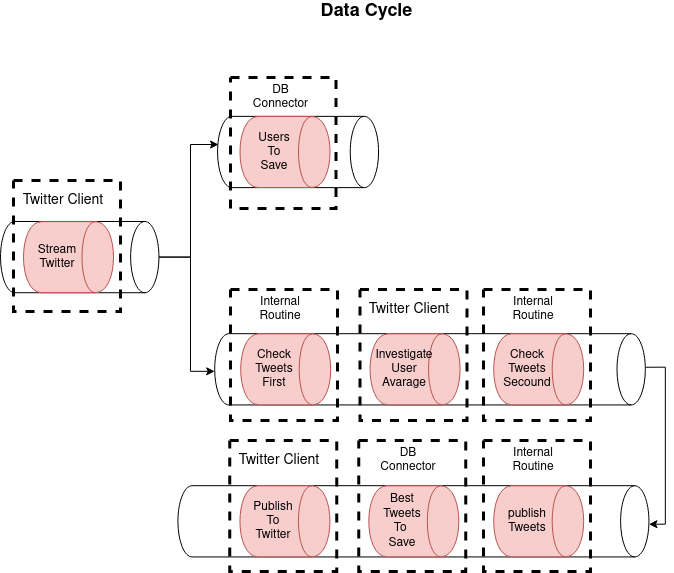

The diagram above was exported from draw.io. Its source (the exported page's mxGraphModel, read from the mxfile embedded in the PNG):
<mxGraphModel dx="1125" dy="639" grid="1" gridSize="10" guides="1" tooltips="1" connect="1" arrows="1" fold="1" page="1" pageScale="1" pageWidth="850" pageHeight="1100" math="0" shadow="0">
  <root>
    <mxCell id="0" />
    <mxCell id="1" parent="0" />
    <mxCell id="2N1LofwMysvJKHvnCial-42" style="edgeStyle=orthogonalEdgeStyle;rounded=0;orthogonalLoop=1;jettySize=auto;html=1;entryX=0.541;entryY=0;entryDx=0;entryDy=0;entryPerimeter=0;exitX=0.471;exitY=-0.001;exitDx=0;exitDy=0;exitPerimeter=0;" edge="1" parent="1" source="2N1LofwMysvJKHvnCial-11" target="2N1LofwMysvJKHvnCial-40">
      <mxGeometry relative="1" as="geometry" />
    </mxCell>
    <mxCell id="2N1LofwMysvJKHvnCial-11" value="" style="shape=cylinder2;whiteSpace=wrap;html=1;boundedLbl=1;backgroundOutline=1;size=14.171666666666738;rotation=90;" vertex="1" parent="1">
      <mxGeometry x="470.88" y="432.5" width="71.25" height="430.63" as="geometry" />
    </mxCell>
    <mxCell id="2N1LofwMysvJKHvnCial-21" value="" style="group" vertex="1" connectable="0" parent="1">
      <mxGeometry x="307" y="568" width="107" height="131" as="geometry" />
    </mxCell>
    <mxCell id="2N1LofwMysvJKHvnCial-22" value="" style="rounded=0;whiteSpace=wrap;html=1;dashed=1;fillColor=none;strokeWidth=3;" vertex="1" parent="2N1LofwMysvJKHvnCial-21">
      <mxGeometry width="107" height="131" as="geometry" />
    </mxCell>
    <mxCell id="2N1LofwMysvJKHvnCial-23" value="&lt;div&gt;Internal&lt;/div&gt;&lt;div&gt;Routine&lt;br&gt;&lt;/div&gt;" style="text;html=1;strokeColor=none;fillColor=none;align=center;verticalAlign=middle;whiteSpace=wrap;rounded=0;" vertex="1" parent="2N1LofwMysvJKHvnCial-21">
      <mxGeometry x="5" y="10" width="90" height="20" as="geometry" />
    </mxCell>
    <mxCell id="2N1LofwMysvJKHvnCial-8" value="" style="shape=cylinder2;whiteSpace=wrap;html=1;boundedLbl=1;backgroundOutline=1;size=14.171666666666738;rotation=90;" vertex="1" parent="1">
      <mxGeometry x="338.94" y="350" width="71.25" height="161" as="geometry" />
    </mxCell>
    <mxCell id="2N1LofwMysvJKHvnCial-16" value="" style="group" vertex="1" connectable="0" parent="1">
      <mxGeometry x="307" y="365" width="105.5" height="131" as="geometry" />
    </mxCell>
    <mxCell id="2N1LofwMysvJKHvnCial-14" value="" style="rounded=0;whiteSpace=wrap;html=1;dashed=1;fillColor=none;strokeWidth=3;" vertex="1" parent="2N1LofwMysvJKHvnCial-16">
      <mxGeometry y="-9" width="105.5" height="131" as="geometry" />
    </mxCell>
    <mxCell id="2N1LofwMysvJKHvnCial-15" value="&lt;div&gt;DB&lt;/div&gt;&lt;div&gt;Connector&lt;br&gt;&lt;/div&gt;" style="text;html=1;strokeColor=none;fillColor=none;align=center;verticalAlign=middle;whiteSpace=wrap;rounded=0;" vertex="1" parent="2N1LofwMysvJKHvnCial-16">
      <mxGeometry x="5.91588785046729" y="1" width="88.73831775700936" height="20" as="geometry" />
    </mxCell>
    <mxCell id="2N1LofwMysvJKHvnCial-10" value="" style="edgeStyle=orthogonalEdgeStyle;rounded=0;orthogonalLoop=1;jettySize=auto;html=1;entryX=0.395;entryY=0.994;entryDx=0;entryDy=0;entryPerimeter=0;" edge="1" parent="1" source="2N1LofwMysvJKHvnCial-4" target="2N1LofwMysvJKHvnCial-8">
      <mxGeometry relative="1" as="geometry">
        <Array as="points">
          <mxPoint x="267" y="536" />
          <mxPoint x="267" y="423" />
        </Array>
      </mxGeometry>
    </mxCell>
    <mxCell id="2N1LofwMysvJKHvnCial-28" style="edgeStyle=orthogonalEdgeStyle;rounded=0;orthogonalLoop=1;jettySize=auto;html=1;entryX=0.528;entryY=1;entryDx=0;entryDy=0;entryPerimeter=0;" edge="1" parent="1" source="2N1LofwMysvJKHvnCial-4" target="2N1LofwMysvJKHvnCial-11">
      <mxGeometry relative="1" as="geometry">
        <Array as="points">
          <mxPoint x="267" y="536" />
          <mxPoint x="267" y="650" />
        </Array>
      </mxGeometry>
    </mxCell>
    <mxCell id="2N1LofwMysvJKHvnCial-4" value="" style="shape=cylinder2;whiteSpace=wrap;html=1;boundedLbl=1;backgroundOutline=1;size=14.171666666666738;rotation=90;" vertex="1" parent="1">
      <mxGeometry x="120.61000000000001" y="456.4" width="71.25" height="158.44" as="geometry" />
    </mxCell>
    <mxCell id="2N1LofwMysvJKHvnCial-1" value="" style="rounded=0;whiteSpace=wrap;html=1;dashed=1;fillColor=none;strokeWidth=3;" vertex="1" parent="1">
      <mxGeometry x="90" y="459" width="107" height="131" as="geometry" />
    </mxCell>
    <mxCell id="OQ0SmV5X14LkfV_zuxIc-90" value="&lt;font style=&quot;font-size: 18px&quot;&gt;&lt;b&gt;Data Cycle&lt;/b&gt;&lt;/font&gt;" style="text;html=1;strokeColor=none;fillColor=none;align=center;verticalAlign=middle;whiteSpace=wrap;rounded=0;dashed=1;" parent="1" vertex="1">
      <mxGeometry x="386.25" y="280" width="115" height="20" as="geometry" />
    </mxCell>
    <mxCell id="2N1LofwMysvJKHvnCial-2" value="&lt;font style=&quot;font-size: 14px&quot;&gt;Twitter Client&lt;/font&gt;" style="text;html=1;strokeColor=none;fillColor=none;align=center;verticalAlign=middle;whiteSpace=wrap;rounded=0;" vertex="1" parent="1">
      <mxGeometry x="95" y="469" width="90" height="20" as="geometry" />
    </mxCell>
    <mxCell id="2N1LofwMysvJKHvnCial-6" value="&lt;div&gt;Stream&lt;/div&gt;&lt;div&gt;Twitter&lt;/div&gt;" style="shape=cylinder;whiteSpace=wrap;html=1;boundedLbl=1;backgroundOutline=1;direction=south;fillColor=#f8cecc;strokeColor=#b85450;" vertex="1" parent="1">
      <mxGeometry x="100" y="500.13" width="90" height="71" as="geometry" />
    </mxCell>
    <mxCell id="2N1LofwMysvJKHvnCial-13" value="&lt;div&gt;Users&lt;/div&gt;&lt;div&gt;To&lt;/div&gt;&lt;div&gt;Save&lt;br&gt;&lt;/div&gt;" style="shape=cylinder;whiteSpace=wrap;html=1;boundedLbl=1;backgroundOutline=1;direction=south;fillColor=#f8cecc;strokeColor=#b85450;" vertex="1" parent="1">
      <mxGeometry x="316.5" y="395" width="90" height="71" as="geometry" />
    </mxCell>
    <mxCell id="2N1LofwMysvJKHvnCial-20" value="&lt;div&gt;Check&lt;/div&gt;&lt;div&gt;Tweets&lt;/div&gt;&lt;div&gt;First&lt;br&gt;&lt;/div&gt;" style="shape=cylinder;whiteSpace=wrap;html=1;boundedLbl=1;backgroundOutline=1;direction=south;fillColor=#f8cecc;strokeColor=#b85450;" vertex="1" parent="1">
      <mxGeometry x="317.19" y="612.3199999999999" width="90" height="71" as="geometry" />
    </mxCell>
    <mxCell id="2N1LofwMysvJKHvnCial-24" value="" style="group" vertex="1" connectable="0" parent="1">
      <mxGeometry x="436.38" y="568" width="107" height="131" as="geometry" />
    </mxCell>
    <mxCell id="2N1LofwMysvJKHvnCial-25" value="" style="rounded=0;whiteSpace=wrap;html=1;dashed=1;fillColor=none;strokeWidth=3;" vertex="1" parent="2N1LofwMysvJKHvnCial-24">
      <mxGeometry width="107" height="131" as="geometry" />
    </mxCell>
    <mxCell id="2N1LofwMysvJKHvnCial-26" value="&lt;font style=&quot;font-size: 14px&quot;&gt;Twitter Client&lt;/font&gt;" style="text;html=1;strokeColor=none;fillColor=none;align=center;verticalAlign=middle;whiteSpace=wrap;rounded=0;" vertex="1" parent="2N1LofwMysvJKHvnCial-24">
      <mxGeometry x="5" y="10" width="90" height="20" as="geometry" />
    </mxCell>
    <mxCell id="2N1LofwMysvJKHvnCial-27" value="&lt;div&gt;Investigate&lt;/div&gt;&lt;div&gt;User&lt;/div&gt;&lt;div&gt;Avarage&lt;br&gt;&lt;/div&gt;" style="shape=cylinder;whiteSpace=wrap;html=1;boundedLbl=1;backgroundOutline=1;direction=south;fillColor=#f8cecc;strokeColor=#b85450;" vertex="1" parent="1">
      <mxGeometry x="446.56999999999994" y="612.3199999999999" width="90" height="71" as="geometry" />
    </mxCell>
    <mxCell id="2N1LofwMysvJKHvnCial-32" value="&lt;div&gt;Check&lt;/div&gt;&lt;div&gt;Tweets&lt;/div&gt;&lt;div&gt;Secound&lt;br&gt;&lt;/div&gt;" style="shape=cylinder;whiteSpace=wrap;html=1;boundedLbl=1;backgroundOutline=1;direction=south;fillColor=#f8cecc;strokeColor=#b85450;" vertex="1" parent="1">
      <mxGeometry x="570.19" y="612.3199999999999" width="90" height="71" as="geometry" />
    </mxCell>
    <mxCell id="2N1LofwMysvJKHvnCial-40" value="" style="shape=cylinder2;whiteSpace=wrap;html=1;boundedLbl=1;backgroundOutline=1;size=14.171666666666738;rotation=90;" vertex="1" parent="1">
      <mxGeometry x="454.30999999999995" y="564.31" width="71.25" height="471.02" as="geometry" />
    </mxCell>
    <mxCell id="2N1LofwMysvJKHvnCial-44" value="" style="rounded=0;whiteSpace=wrap;html=1;dashed=1;fillColor=none;strokeWidth=3;" vertex="1" parent="1">
      <mxGeometry x="560" y="568" width="107" height="131" as="geometry" />
    </mxCell>
    <mxCell id="2N1LofwMysvJKHvnCial-45" value="&lt;div&gt;Internal&lt;/div&gt;&lt;div&gt;Routine&lt;br&gt;&lt;/div&gt;" style="text;html=1;strokeColor=none;fillColor=none;align=center;verticalAlign=middle;whiteSpace=wrap;rounded=0;" vertex="1" parent="1">
      <mxGeometry x="565" y="578" width="90" height="20" as="geometry" />
    </mxCell>
    <mxCell id="2N1LofwMysvJKHvnCial-50" value="" style="rounded=0;whiteSpace=wrap;html=1;dashed=1;fillColor=none;strokeWidth=3;" vertex="1" parent="1">
      <mxGeometry x="560" y="718.98" width="107" height="131" as="geometry" />
    </mxCell>
    <mxCell id="2N1LofwMysvJKHvnCial-51" value="&lt;div&gt;Internal&lt;/div&gt;&lt;div&gt;Routine&lt;br&gt;&lt;/div&gt;" style="text;html=1;strokeColor=none;fillColor=none;align=center;verticalAlign=middle;whiteSpace=wrap;rounded=0;" vertex="1" parent="1">
      <mxGeometry x="565" y="728.98" width="90" height="20" as="geometry" />
    </mxCell>
    <mxCell id="2N1LofwMysvJKHvnCial-52" value="&lt;div&gt;publish&lt;/div&gt;&lt;div&gt;Tweets&lt;br&gt;&lt;/div&gt;" style="shape=cylinder;whiteSpace=wrap;html=1;boundedLbl=1;backgroundOutline=1;direction=south;fillColor=#f8cecc;strokeColor=#b85450;" vertex="1" parent="1">
      <mxGeometry x="570.1899999999999" y="764.3" width="90" height="71" as="geometry" />
    </mxCell>
    <mxCell id="2N1LofwMysvJKHvnCial-59" value="" style="rounded=0;whiteSpace=wrap;html=1;dashed=1;fillColor=none;strokeWidth=3;" vertex="1" parent="1">
      <mxGeometry x="435.13" y="718.98" width="107" height="131" as="geometry" />
    </mxCell>
    <mxCell id="2N1LofwMysvJKHvnCial-60" value="&lt;div&gt;DB&lt;/div&gt;&lt;div&gt;Connector&lt;br&gt;&lt;/div&gt;" style="text;html=1;strokeColor=none;fillColor=none;align=center;verticalAlign=middle;whiteSpace=wrap;rounded=0;" vertex="1" parent="1">
      <mxGeometry x="440.13" y="728.98" width="90" height="20" as="geometry" />
    </mxCell>
    <mxCell id="2N1LofwMysvJKHvnCial-61" value="&lt;div&gt;Best&lt;/div&gt;&lt;div&gt;Tweets&lt;/div&gt;&lt;div&gt;To&amp;nbsp;&lt;/div&gt;&lt;div&gt;Save&lt;br&gt;&lt;/div&gt;" style="shape=cylinder;whiteSpace=wrap;html=1;boundedLbl=1;backgroundOutline=1;direction=south;fillColor=#f8cecc;strokeColor=#b85450;" vertex="1" parent="1">
      <mxGeometry x="445.31999999999994" y="764.3" width="90" height="71" as="geometry" />
    </mxCell>
    <mxCell id="2N1LofwMysvJKHvnCial-62" value="" style="rounded=0;whiteSpace=wrap;html=1;dashed=1;fillColor=none;strokeWidth=3;" vertex="1" parent="1">
      <mxGeometry x="306.25" y="718.98" width="107" height="131" as="geometry" />
    </mxCell>
    <mxCell id="2N1LofwMysvJKHvnCial-63" value="&lt;font style=&quot;font-size: 14px&quot;&gt;Twitter Client&lt;/font&gt;" style="text;html=1;strokeColor=none;fillColor=none;align=center;verticalAlign=middle;whiteSpace=wrap;rounded=0;" vertex="1" parent="1">
      <mxGeometry x="311.25" y="728.98" width="90" height="20" as="geometry" />
    </mxCell>
    <mxCell id="2N1LofwMysvJKHvnCial-64" value="&lt;div&gt;Publish&lt;/div&gt;&lt;div&gt;To&lt;/div&gt;&lt;div&gt;Twitter&lt;br&gt;&lt;/div&gt;" style="shape=cylinder;whiteSpace=wrap;html=1;boundedLbl=1;backgroundOutline=1;direction=south;fillColor=#f8cecc;strokeColor=#b85450;" vertex="1" parent="1">
      <mxGeometry x="316.43999999999994" y="764.3" width="90" height="71" as="geometry" />
    </mxCell>
  </root>
</mxGraphModel>